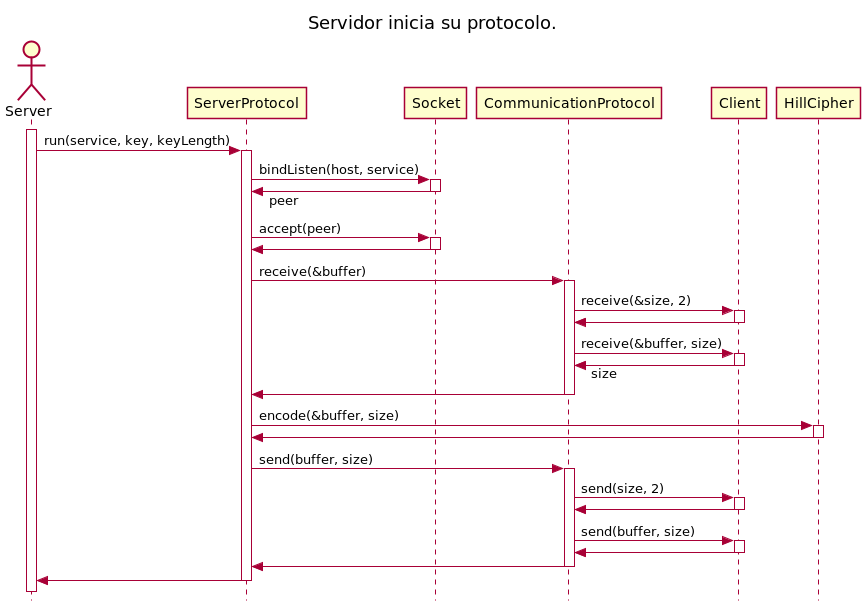

The diagram above was rendered by PlantUML. Its source (embedded in the PNG):
@startuml
skinparam style strictuml
skinparam responseMessageBelowArrow true
title Servidor inicia su protocolo.

actor Server
Server++
Server -> ServerProtocol++: run(service, key, keyLength)
ServerProtocol -> Socket++: bindListen(host, service)
Socket -> ServerProtocol--: peer
ServerProtocol -> Socket++: accept(peer)
Socket -> ServerProtocol--
ServerProtocol -> CommunicationProtocol++: receive(&buffer)
CommunicationProtocol -> Client++: receive(&size, 2)
Client -> CommunicationProtocol--
CommunicationProtocol -> Client++: receive(&buffer, size)
Client -> CommunicationProtocol--:size
CommunicationProtocol -> ServerProtocol--
ServerProtocol -> HillCipher++: encode(&buffer, size)
HillCipher -> ServerProtocol--
ServerProtocol -> CommunicationProtocol++: send(buffer, size)
CommunicationProtocol -> Client++: send(size, 2)
Client -> CommunicationProtocol--
CommunicationProtocol -> Client++: send(buffer, size)
Client -> CommunicationProtocol--
CommunicationProtocol -> ServerProtocol--
ServerProtocol -> Server--
@enduml